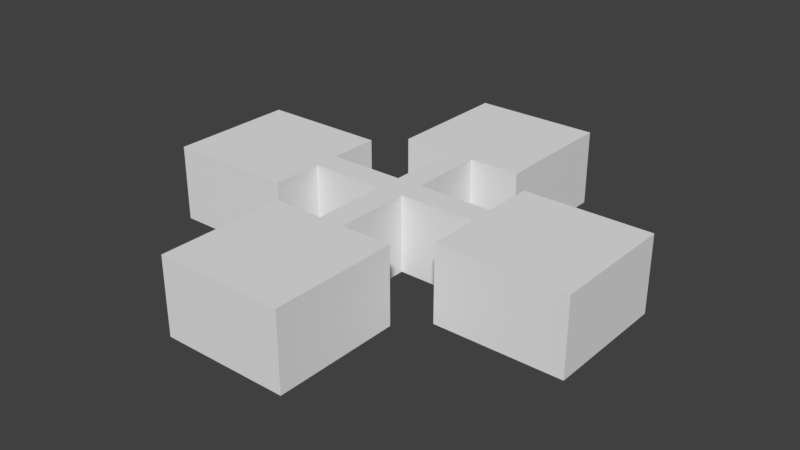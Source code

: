 # Source: testRoom.blend  (saved by Blender 2.78.0; exported with 4.5.12 LTS)
import bpy
from mathutils import Matrix  # noqa: F401  (used for matrix-valued properties, if any)

bpy.ops.wm.read_factory_settings(use_empty=True)
scene = bpy.context.scene
scene.name = 'Scene'

# ---- collections
col_collection_1 = bpy.data.collections.new('Collection 1'); scene.collection.children.link(col_collection_1)

# ---- world
world_world = bpy.data.worlds.new('World'); scene.world = world_world
world_world.color = (0.05088, 0.05088, 0.05088)
world_world.use_sun_shadow = False
world_world.sun_shadow_jitter_overblur = 0.0
world_world.cycles.sampling_method = 'MANUAL'

# ---- meshes
me_cube_001 = bpy.data.meshes.new('Cube.001')
me_cube_001.from_pydata([(-1.0, -1.0, -1.0), (-1.0, -1.0, -0.5694), (-1.0, 1.0, -1.0), (-1.0, 1.0, -0.5694), (1.0, -1.0, -1.0), (1.0, -1.0, -0.5694), (1.0, 1.0, -1.0), (1.0, 1.0, -0.5694), (-1.0, -3.0, -1.0), (-1.0, -3.0, 1.0), (1.0, -3.0, 1.0), (1.0, -3.0, -1.0), (-1.0, -5.0, -1.0), (-1.0, -5.0, 1.0), (1.0, -5.0, 1.0), (1.0, -5.0, -1.0), (-1.0, 3.0, 1.0), (-1.0, 3.0, -1.0), (1.0, 3.0, -1.0), (1.0, 3.0, 1.0), (-1.0, 5.0, 1.0), (-1.0, 5.0, -1.0), (1.0, 5.0, -1.0), (1.0, 5.0, 1.0), (-3.0, 1.0, -1.0), (-3.0, -1.0, -1.0), (-3.0, -1.0, 1.0), (-3.0, 1.0, 1.0), (-3.0, -3.0, -1.0), (-3.0, -3.0, 1.0), (-3.0, -5.0, -1.0), (-3.0, -5.0, 1.0), (-3.0, 3.0, 1.0), (-3.0, 3.0, -1.0), (-3.0, 5.0, 1.0), (-3.0, 5.0, -1.0), (-5.0, 1.0, -1.0), (-5.0, -1.0, -1.0), (-5.0, -1.0, 1.0), (-5.0, 1.0, 1.0), (-5.0, -3.0, -1.0), (-5.0, -3.0, 1.0), (-5.0, -5.0, -1.0), (-5.0, -5.0, 1.0), (-5.0, 3.0, 1.0), (-5.0, 3.0, -1.0), (-5.0, 5.0, 1.0), (-5.0, 5.0, -1.0), (3.0, 1.0, 1.0), (3.0, 1.0, -1.0), (3.0, -1.0, -1.0), (3.0, -1.0, 1.0), (3.0, -3.0, 1.0), (3.0, -3.0, -1.0), (3.0, -5.0, 1.0), (3.0, -5.0, -1.0), (3.0, 3.0, 1.0), (3.0, 3.0, -1.0), (3.0, 5.0, 1.0), (3.0, 5.0, -1.0), (5.0, 1.0, 1.0), (5.0, 1.0, -1.0), (5.0, -1.0, -1.0), (5.0, -1.0, 1.0), (5.0, -3.0, 1.0), (5.0, -3.0, -1.0), (5.0, -5.0, 1.0), (5.0, -5.0, -1.0), (5.0, 3.0, 1.0), (5.0, 3.0, -1.0), (5.0, 5.0, 1.0), (5.0, 5.0, -1.0), (-1.0, -5.0, 5.0), (1.0, -5.0, 5.0), (-3.0, -5.0, 5.0), (-5.0, -1.0, 5.0), (-5.0, 1.0, 5.0), (-5.0, -3.0, 5.0), (-5.0, -5.0, 5.0), (-5.0, 3.0, 5.0), (-5.0, 5.0, 5.0), (3.0, -5.0, 5.0), (5.0, 1.0, 5.0), (5.0, -1.0, 5.0), (5.0, -3.0, 5.0), (5.0, -5.0, 5.0), (5.0, 3.0, 5.0), (5.0, 5.0, 5.0), (-1.0, 11.0, 1.0), (-1.0, 11.0, -1.0), (1.0, 11.0, -1.0), (1.0, 11.0, 1.0), (-1.0, 13.0, 1.0), (-1.0, 13.0, -1.0), (1.0, 13.0, -1.0), (1.0, 13.0, 1.0), (-1.0, 19.0, 1.0), (-1.0, 19.0, -1.0), (1.0, 19.0, -1.0), (1.0, 19.0, 1.0), (-7.0, 11.0, 1.0), (-7.0, 11.0, -1.0), (-7.0, 13.0, 1.0), (-7.0, 13.0, -1.0), (7.0, 11.0, 1.0), (7.0, 11.0, -1.0), (7.0, 13.0, 1.0), (7.0, 13.0, -1.0), (9.0, 11.0, 1.0), (9.0, 11.0, -1.0), (9.0, 13.0, 1.0), (9.0, 13.0, -1.0), (11.0, 11.0, 1.0), (11.0, 11.0, -1.0), (11.0, 13.0, 1.0), (11.0, 13.0, -1.0), (13.0, 11.0, 1.0), (13.0, 11.0, -1.0), (13.0, 13.0, 1.0), (13.0, 13.0, -1.0), (15.0, 11.0, 1.0), (15.0, 11.0, -1.0), (15.0, 13.0, 1.0), (15.0, 13.0, -1.0), (17.0, 11.0, 1.0), (17.0, 11.0, -1.0), (17.0, 13.0, 1.0), (17.0, 13.0, -1.0), (7.0, 15.0, 1.0), (7.0, 15.0, -1.0), (9.0, 15.0, 1.0), (9.0, 15.0, -1.0), (11.0, 15.0, 1.0), (11.0, 15.0, -1.0), (13.0, 15.0, 1.0), (13.0, 15.0, -1.0), (15.0, 15.0, 1.0), (15.0, 15.0, -1.0), (17.0, 15.0, 1.0), (17.0, 15.0, -1.0), (7.0, 17.0, 1.0), (7.0, 17.0, -1.0), (9.0, 17.0, 1.0), (9.0, 17.0, -1.0), (11.0, 17.0, 1.0), (11.0, 17.0, -1.0), (13.0, 17.0, 1.0), (13.0, 17.0, -1.0), (15.0, 17.0, 1.0), (15.0, 17.0, -1.0), (17.0, 17.0, 1.0), (17.0, 17.0, -1.0), (-9.0, 11.0, 1.0), (-9.0, 11.0, -1.0), (-9.0, 13.0, 1.0), (-9.0, 13.0, -1.0), (-11.0, 11.0, 1.0), (-11.0, 11.0, -1.0), (-11.0, 13.0, 1.0), (-11.0, 13.0, -1.0), (-13.0, 11.0, 1.0), (-13.0, 11.0, -1.0), (-13.0, 13.0, 1.0), (-13.0, 13.0, -1.0), (-15.0, 11.0, 1.0), (-15.0, 11.0, -1.0), (-15.0, 13.0, 1.0), (-15.0, 13.0, -1.0), (-17.0, 11.0, 1.0), (-17.0, 11.0, -1.0), (-17.0, 13.0, 1.0), (-17.0, 13.0, -1.0), (-7.0, 9.0, 1.0), (-7.0, 9.0, -1.0), (7.0, 9.0, 1.0), (7.0, 9.0, -1.0), (9.0, 9.0, 1.0), (9.0, 9.0, -1.0), (11.0, 9.0, 1.0), (11.0, 9.0, -1.0), (13.0, 9.0, 1.0), (13.0, 9.0, -1.0), (15.0, 9.0, 1.0), (15.0, 9.0, -1.0), (17.0, 9.0, 1.0), (17.0, 9.0, -1.0), (-9.0, 9.0, 1.0), (-9.0, 9.0, -1.0), (-11.0, 9.0, 1.0), (-11.0, 9.0, -1.0), (-13.0, 9.0, 1.0), (-13.0, 9.0, -1.0), (-15.0, 9.0, 1.0), (-15.0, 9.0, -1.0), (-17.0, 9.0, 1.0), (-17.0, 9.0, -1.0), (-7.0, 7.0, 1.0), (-7.0, 7.0, -1.0), (7.0, 7.0, 1.0), (7.0, 7.0, -1.0), (9.0, 7.0, 1.0), (9.0, 7.0, -1.0), (11.0, 7.0, 1.0), (11.0, 7.0, -1.0), (13.0, 7.0, 1.0), (13.0, 7.0, -1.0), (15.0, 7.0, 1.0), (15.0, 7.0, -1.0), (17.0, 7.0, 1.0), (17.0, 7.0, -1.0), (-9.0, 7.0, 1.0), (-9.0, 7.0, -1.0), (-11.0, 7.0, 1.0), (-11.0, 7.0, -1.0), (-13.0, 7.0, 1.0), (-13.0, 7.0, -1.0), (-15.0, 7.0, 1.0), (-15.0, 7.0, -1.0), (-17.0, 7.0, 1.0), (-17.0, 7.0, -1.0), (-7.0, 15.0, 1.0), (-7.0, 15.0, -1.0), (-9.0, 15.0, 1.0), (-9.0, 15.0, -1.0), (-11.0, 15.0, 1.0), (-11.0, 15.0, -1.0), (-13.0, 15.0, 1.0), (-13.0, 15.0, -1.0), (-15.0, 15.0, 1.0), (-15.0, 15.0, -1.0), (-17.0, 15.0, 1.0), (-17.0, 15.0, -1.0), (-7.0, 17.0, 1.0), (-7.0, 17.0, -1.0), (-9.0, 17.0, 1.0), (-9.0, 17.0, -1.0), (-11.0, 17.0, 1.0), (-11.0, 17.0, -1.0), (-13.0, 17.0, 1.0), (-13.0, 17.0, -1.0), (-15.0, 17.0, 1.0), (-15.0, 17.0, -1.0), (-17.0, 17.0, 1.0), (-17.0, 17.0, -1.0), (-1.0, 21.0, 1.0), (-1.0, 21.0, -1.0), (1.0, 21.0, -1.0), (1.0, 21.0, 1.0), (-1.0, 23.0, 1.0), (-1.0, 23.0, -1.0), (1.0, 23.0, -1.0), (1.0, 23.0, 1.0), (-1.0, 25.0, 1.0), (-1.0, 25.0, -1.0), (1.0, 25.0, -1.0), (1.0, 25.0, 1.0), (-1.0, 27.0, 1.0), (-1.0, 27.0, -1.0), (1.0, 27.0, -1.0), (1.0, 27.0, 1.0), (-1.0, 29.0, 1.0), (-1.0, 29.0, -1.0), (1.0, 29.0, -1.0), (1.0, 29.0, 1.0), (3.0, 19.0, 1.0), (3.0, 19.0, -1.0), (3.0, 21.0, 1.0), (3.0, 21.0, -1.0), (3.0, 23.0, 1.0), (3.0, 23.0, -1.0), (3.0, 25.0, 1.0), (3.0, 25.0, -1.0), (3.0, 27.0, 1.0), (3.0, 27.0, -1.0), (3.0, 29.0, 1.0), (3.0, 29.0, -1.0), (5.0, 19.0, 1.0), (5.0, 19.0, -1.0), (5.0, 21.0, 1.0), (5.0, 21.0, -1.0), (5.0, 23.0, 1.0), (5.0, 23.0, -1.0), (5.0, 25.0, 1.0), (5.0, 25.0, -1.0), (5.0, 27.0, 1.0), (5.0, 27.0, -1.0), (5.0, 29.0, 1.0), (5.0, 29.0, -1.0), (-3.0, 19.0, 1.0), (-3.0, 19.0, -1.0), (-3.0, 21.0, 1.0), (-3.0, 21.0, -1.0), (-3.0, 23.0, 1.0), (-3.0, 23.0, -1.0), (-3.0, 25.0, 1.0), (-3.0, 25.0, -1.0), (-3.0, 27.0, 1.0), (-3.0, 27.0, -1.0), (-3.0, 29.0, 1.0), (-3.0, 29.0, -1.0), (-5.0, 19.0, 1.0), (-5.0, 19.0, -1.0), (-5.0, 21.0, 1.0), (-5.0, 21.0, -1.0), (-5.0, 23.0, 1.0), (-5.0, 23.0, -1.0), (-5.0, 25.0, 1.0), (-5.0, 25.0, -1.0), (-5.0, 27.0, 1.0), (-5.0, 27.0, -1.0), (-5.0, 29.0, 1.0), (-5.0, 29.0, -1.0), (17.0, 11.0, 5.0), (17.0, 13.0, 5.0), (17.0, 15.0, 5.0), (7.0, 17.0, 5.0), (9.0, 17.0, 5.0), (11.0, 17.0, 5.0), (13.0, 17.0, 5.0), (15.0, 17.0, 5.0), (17.0, 17.0, 5.0), (17.0, 9.0, 5.0), (7.0, 7.0, 5.0), (9.0, 7.0, 5.0), (11.0, 7.0, 5.0), (13.0, 7.0, 5.0), (15.0, 7.0, 5.0), (17.0, 7.0, 5.0), (-17.0, 11.0, 5.0), (-17.0, 13.0, 5.0), (-17.0, 9.0, 5.0), (-7.0, 7.0, 5.0), (-9.0, 7.0, 5.0), (-11.0, 7.0, 5.0), (-13.0, 7.0, 5.0), (-15.0, 7.0, 5.0), (-17.0, 7.0, 5.0), (-17.0, 15.0, 5.0), (-7.0, 17.0, 5.0), (-9.0, 17.0, 5.0), (-11.0, 17.0, 5.0), (-13.0, 17.0, 5.0), (-15.0, 17.0, 5.0), (-17.0, 17.0, 5.0), (-1.0, 29.0, 5.0), (1.0, 29.0, 5.0), (3.0, 29.0, 5.0), (5.0, 19.0, 5.0), (5.0, 21.0, 5.0), (5.0, 23.0, 5.0), (5.0, 25.0, 5.0), (5.0, 27.0, 5.0), (5.0, 29.0, 5.0), (-3.0, 29.0, 5.0), (-5.0, 19.0, 5.0), (-5.0, 21.0, 5.0), (-5.0, 23.0, 5.0), (-5.0, 25.0, 5.0), (-5.0, 27.0, 5.0), (-5.0, 29.0, 5.0), (1.0, 5.0, 5.0), (3.0, 5.0, 5.0), (5.0, 5.0, 5.0), (1.0, 11.0, 5.0), (7.0, 11.0, 5.0), (7.0, 9.0, 5.0), (7.0, 7.0, 5.0), (-1.0, 5.0, 5.0), (-3.0, 5.0, 5.0), (-5.0, 5.0, 5.0), (-1.0, 11.0, 5.0), (-7.0, 11.0, 5.0), (-7.0, 9.0, 5.0), (-7.0, 7.0, 5.0), (-1.0, 13.0, 5.0), (-1.0, 19.0, 5.0), (-7.0, 13.0, 5.0), (-7.0, 15.0, 5.0), (-7.0, 17.0, 5.0), (-3.0, 19.0, 5.0), (-5.0, 19.0, 5.0), (1.0, 13.0, 5.0), (1.0, 19.0, 5.0), (7.0, 13.0, 5.0), (7.0, 15.0, 5.0), (7.0, 17.0, 5.0), (3.0, 19.0, 5.0), (5.0, 19.0, 5.0)], [], [(1, 3, 27, 26), (20, 21, 35, 34), (15, 11, 53, 55), (3, 16, 32, 27), (2, 6, 4, 0), (3, 1, 0, 2), (8, 11, 15, 12), (0, 4, 11, 8), (5, 1, 9, 10), (4, 6, 49, 50), (15, 14, 13, 12), (8, 12, 30, 28), (10, 9, 13, 14), (6, 18, 57, 49), (16, 19, 23, 20), (10, 14, 54, 52), (6, 2, 17, 18), (3, 7, 19, 16), (23, 22, 90, 91), (21, 17, 33, 35), (23, 19, 56, 58), (18, 17, 21, 22), (26, 27, 39, 38), (33, 24, 36, 45), (25, 28, 40, 37), (35, 33, 45, 47), (28, 30, 42, 40), (13, 9, 29, 31), (17, 2, 24, 33), (0, 8, 28, 25), (12, 13, 31, 30), (2, 0, 25, 24), (9, 1, 26, 29), (16, 20, 34, 32), (37, 38, 39, 36), (36, 39, 44, 45), (38, 37, 40, 41), (41, 40, 42, 43), (45, 44, 46, 47), (31, 29, 41, 43), (29, 26, 38, 41), (34, 35, 47, 46), (24, 25, 37, 36), (30, 31, 43, 42), (32, 34, 46, 44), (27, 32, 44, 39), (58, 56, 68, 70), (54, 55, 67, 66), (59, 58, 70, 71), (51, 52, 64, 63), (52, 54, 66, 64), (14, 15, 55, 54), (11, 4, 50, 53), (19, 7, 48, 56), (7, 5, 51, 48), (22, 23, 58, 59), (5, 10, 52, 51), (18, 22, 59, 57), (61, 60, 63, 62), (62, 63, 64, 65), (65, 64, 66, 67), (60, 61, 69, 68), (68, 69, 71, 70), (49, 57, 69, 61), (50, 49, 61, 62), (55, 53, 65, 67), (57, 59, 71, 69), (53, 50, 62, 65), (56, 48, 60, 68), (48, 51, 63, 60), (6, 7, 3, 2), (4, 5, 7, 6), (0, 1, 5, 4), (68, 70, 87, 86), (39, 44, 79, 76), (31, 13, 72, 74), (66, 54, 81, 85), (66, 64, 84, 85), (60, 63, 83, 82), (41, 38, 75, 77), (43, 31, 74, 78), (44, 46, 80, 79), (14, 13, 72, 73), (14, 54, 81, 73), (68, 60, 82, 86), (43, 41, 77, 78), (39, 38, 75, 76), (64, 63, 83, 84), (73, 81, 85, 84, 83, 82, 86, 87, 80, 79, 76, 75, 77, 78, 74, 72), (88, 91, 95, 92), (22, 21, 89, 90), (20, 23, 91, 88), (21, 20, 88, 89), (93, 92, 96, 97), (92, 93, 103, 102), (90, 94, 107, 105), (90, 89, 93, 94), (246, 250, 269, 267), (95, 94, 98, 99), (94, 93, 97, 98), (92, 95, 99, 96), (100, 102, 154, 152), (88, 92, 102, 100), (89, 88, 100, 101), (93, 89, 101, 103), (105, 107, 111, 109), (94, 95, 106, 107), (91, 90, 105, 104), (95, 91, 104, 106), (110, 114, 132, 130), (127, 123, 137, 139), (106, 104, 108, 110), (161, 157, 189, 191), (114, 112, 116, 118), (110, 108, 112, 114), (101, 100, 172, 173), (109, 111, 115, 113), (117, 119, 123, 121), (152, 156, 188, 186), (113, 115, 119, 117), (123, 119, 135, 137), (122, 120, 124, 126), (114, 118, 134, 132), (118, 116, 120, 122), (156, 160, 190, 188), (124, 125, 127, 126), (116, 112, 178, 180), (121, 123, 127, 125), (111, 107, 129, 131), (135, 133, 145, 147), (131, 129, 141, 143), (134, 136, 148, 146), (130, 132, 144, 142), (139, 137, 149, 151), (126, 127, 139, 138), (106, 110, 130, 128), (119, 115, 133, 135), (115, 111, 131, 133), (118, 122, 136, 134), (122, 126, 138, 136), (107, 106, 128, 129), (143, 142, 144, 145), (141, 140, 142, 143), (145, 144, 146, 147), (147, 146, 148, 149), (149, 148, 150, 151), (133, 131, 143, 145), (138, 139, 151, 150), (128, 130, 142, 140), (129, 128, 140, 141), (136, 138, 150, 148), (137, 135, 147, 149), (132, 134, 146, 144), (171, 170, 230, 231), (153, 101, 173, 187), (103, 101, 153, 155), (170, 166, 228, 230), (156, 158, 162, 160), (152, 154, 158, 156), (105, 109, 177, 175), (155, 153, 157, 159), (163, 161, 165, 167), (165, 161, 191, 193), (159, 157, 161, 163), (155, 159, 225, 223), (164, 166, 170, 168), (163, 167, 229, 227), (160, 162, 166, 164), (100, 152, 186, 172), (169, 168, 170, 171), (125, 124, 184, 185), (167, 165, 169, 171), (167, 171, 231, 229), (175, 177, 201, 199), (191, 189, 213, 215), (179, 181, 205, 203), (188, 190, 214, 212), (180, 178, 202, 204), (195, 193, 217, 219), (183, 185, 209, 207), (174, 175, 199, 198), (192, 194, 218, 216), (184, 182, 206, 208), (124, 120, 182, 184), (164, 168, 194, 192), (112, 108, 176, 178), (157, 153, 187, 189), (104, 105, 175, 174), (117, 121, 183, 181), (108, 104, 174, 176), (113, 117, 181, 179), (169, 165, 193, 195), (109, 113, 179, 177), (160, 164, 192, 190), (121, 125, 185, 183), (120, 116, 180, 182), (168, 169, 195, 194), (198, 199, 201, 200), (200, 201, 203, 202), (202, 203, 205, 204), (204, 205, 207, 206), (206, 207, 209, 208), (197, 196, 210, 211), (211, 210, 212, 213), (213, 212, 214, 215), (215, 214, 216, 217), (217, 216, 218, 219), (172, 186, 210, 196), (176, 174, 198, 200), (187, 173, 197, 211), (181, 183, 207, 205), (193, 191, 215, 217), (182, 180, 204, 206), (190, 192, 216, 214), (178, 176, 200, 202), (186, 188, 212, 210), (185, 184, 208, 209), (194, 195, 219, 218), (177, 179, 203, 201), (189, 187, 211, 213), (173, 172, 196, 197), (222, 220, 232, 234), (228, 226, 238, 240), (223, 225, 237, 235), (229, 231, 243, 241), (226, 224, 236, 238), (102, 103, 221, 220), (159, 163, 227, 225), (158, 154, 222, 224), (166, 162, 226, 228), (162, 158, 224, 226), (103, 155, 223, 221), (154, 102, 220, 222), (234, 235, 237, 236), (232, 233, 235, 234), (236, 237, 239, 238), (238, 239, 241, 240), (240, 241, 243, 242), (225, 227, 239, 237), (224, 222, 234, 236), (231, 230, 242, 243), (221, 223, 235, 233), (220, 221, 233, 232), (230, 228, 240, 242), (227, 229, 241, 239), (244, 247, 251, 248), (98, 97, 245, 246), (96, 99, 247, 244), (245, 97, 289, 291), (262, 263, 274, 275), (252, 256, 296, 294), (259, 255, 270, 272), (246, 245, 249, 250), (252, 255, 259, 256), (250, 249, 253, 254), (248, 251, 255, 252), (253, 249, 293, 295), (256, 259, 263, 260), (260, 261, 299, 298), (98, 246, 267, 265), (254, 253, 257, 258), (261, 260, 263, 262), (261, 257, 297, 299), (255, 251, 268, 270), (258, 257, 261, 262), (270, 268, 280, 282), (265, 267, 279, 277), (271, 273, 285, 283), (268, 266, 278, 280), (273, 275, 287, 285), (258, 262, 275, 273), (247, 99, 264, 266), (251, 247, 266, 268), (263, 259, 272, 274), (99, 98, 265, 264), (250, 254, 271, 269), (254, 258, 273, 271), (276, 277, 279, 278), (280, 281, 283, 282), (278, 279, 281, 280), (282, 283, 285, 284), (284, 285, 287, 286), (267, 269, 281, 279), (275, 274, 286, 287), (266, 264, 276, 278), (264, 265, 277, 276), (274, 272, 284, 286), (272, 270, 282, 284), (269, 271, 283, 281), (291, 289, 301, 303), (297, 295, 307, 309), (290, 292, 304, 302), (299, 297, 309, 311), (295, 293, 305, 307), (248, 252, 294, 292), (257, 253, 295, 297), (244, 248, 292, 290), (256, 260, 298, 296), (97, 96, 288, 289), (96, 244, 290, 288), (249, 245, 291, 293), (301, 300, 302, 303), (303, 302, 304, 305), (305, 304, 306, 307), (307, 306, 308, 309), (309, 308, 310, 311), (292, 294, 306, 304), (293, 291, 303, 305), (298, 299, 311, 310), (288, 290, 302, 300), (289, 288, 300, 301), (296, 298, 310, 308), (294, 296, 308, 306), (200, 198, 322, 323), (144, 142, 316, 317), (208, 184, 321, 327), (206, 204, 325, 326), (148, 150, 320, 319), (124, 126, 313, 312), (202, 200, 323, 324), (150, 138, 314, 320), (144, 146, 318, 317), (206, 208, 327, 326), (202, 204, 325, 324), (140, 142, 316, 315), (138, 126, 313, 314), (124, 184, 321, 312), (148, 146, 318, 319), (236, 234, 339, 340), (242, 240, 342, 343), (230, 242, 343, 337), (170, 168, 328, 329), (214, 216, 335, 334), (236, 238, 341, 340), (210, 212, 333, 332), (168, 194, 330, 328), (170, 230, 337, 329), (232, 234, 339, 338), (218, 216, 335, 336), (194, 218, 336, 330), (214, 212, 333, 334), (238, 240, 342, 341), (196, 210, 332, 331), (263, 260, 344, 345), (306, 308, 358, 357), (263, 274, 346, 345), (304, 302, 355, 356), (280, 282, 350, 349), (310, 298, 353, 359), (308, 310, 359, 358), (278, 276, 347, 348), (298, 260, 344, 353), (284, 282, 350, 351), (278, 280, 349, 348), (304, 306, 357, 356), (274, 286, 352, 346), (286, 284, 351, 352), (300, 302, 355, 354), (329, 328, 330, 336, 335, 334, 333, 332, 331, 338, 339, 340, 341, 342, 343, 337), (353, 344, 345, 346, 352, 351, 350, 349, 348, 347, 354, 355, 356, 357, 358, 359), (312, 313, 314, 320, 319, 318, 317, 316, 315, 322, 323, 324, 325, 326, 327, 321), (104, 91, 363, 364), (70, 58, 361, 362), (174, 104, 364, 365), (58, 23, 360, 361), (198, 174, 365, 366), (91, 23, 360, 363), (100, 88, 370, 371), (46, 34, 368, 369), (196, 172, 372, 373), (100, 172, 372, 371), (34, 20, 367, 368), (88, 20, 367, 370), (300, 288, 379, 380), (92, 96, 375, 374), (220, 102, 376, 377), (102, 92, 374, 376), (96, 288, 379, 375), (220, 232, 378, 377), (140, 128, 384, 385), (264, 276, 387, 386), (128, 106, 383, 384), (95, 106, 383, 381), (99, 95, 381, 382), (99, 264, 386, 382), (364, 363, 381, 383), (374, 375, 382, 381), (370, 374, 376, 371), (360, 367, 370, 363), (381, 363, 370, 374)])
me_cube_001.use_remesh_preserve_volume = False
me_cube_001.use_remesh_preserve_attributes = False
me_cube_001.use_mirror_vertex_groups = False
me_cube_001.update()

# ---- objects
ob_cube = bpy.data.objects.new('Cube', me_cube_001)

# ---- transforms, parenting, visibility, modifiers, constraints
ob_cube.location = (0.0, 0.0, 0.0)
ob_cube.lineart.crease_threshold = 0.0

# ---- collection membership
col_collection_1.objects.link(ob_cube)

# ---- scene / render settings (as saved in the file)
scene.frame_start = 1; scene.frame_end = 250; scene.frame_set(1)
scene.render.engine = 'BLENDER_EEVEE_NEXT'
scene.render.resolution_percentage = 50
scene.render.dither_intensity = 0.0
scene.cycles.use_denoising = False
scene.cycles.samples = 128
scene.cycles.sampling_pattern = 'TABULATED_SOBOL'
scene.cycles.light_sampling_threshold = 0.0
scene.cycles.use_adaptive_sampling = False
scene.cycles.use_light_tree = False
scene.cycles.blur_glossy = 0.0
scene.cycles.sample_clamp_indirect = 0.0
scene.view_settings.view_transform = 'Standard'
bpy.context.view_layer.update()

# ---- added for rendering (the .blend has no active camera and no usable light): camera, sun
cam_auto = bpy.data.cameras.new('AutoCamera')
cam_auto.lens = 50.0
cam_auto.sensor_width = 36.0
cam_auto.clip_end = 1000.0
ob_auto_camera = bpy.data.objects.new('AutoCamera', cam_auto)
scene.collection.objects.link(ob_auto_camera)
ob_auto_camera.location = (44.8328, -41.7994, 37.8663)
ob_auto_camera.rotation_euler = (1.09748, -7.21219e-08, 0.694738)
scene.camera = ob_auto_camera
light_auto_sun = bpy.data.lights.new('AutoSun', 'SUN')
light_auto_sun.energy = 3.0
light_auto_sun.angle = 0.0523599
ob_auto_sun = bpy.data.objects.new('AutoSun', light_auto_sun)
scene.collection.objects.link(ob_auto_sun)
ob_auto_sun.rotation_euler = (0.872665, 0.174533, 0.523599)
bpy.context.view_layer.update()
